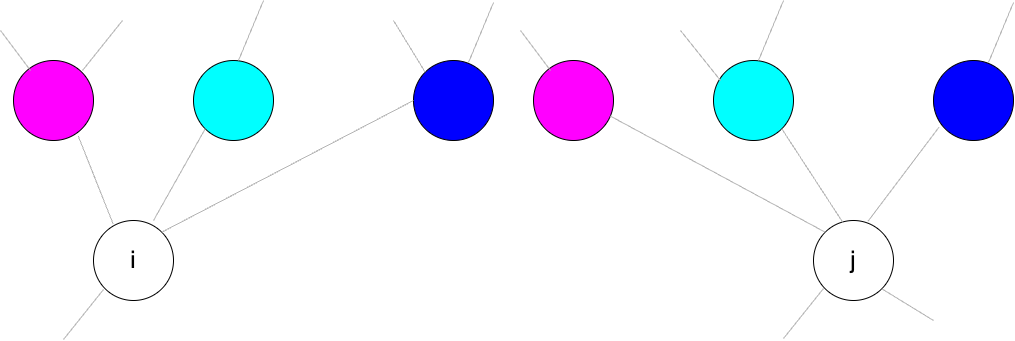

The diagram above was exported from draw.io. Its source (the exported page's mxGraphModel, read from the mxfile embedded in the PNG):
<mxGraphModel dx="760" dy="488" grid="1" gridSize="10" guides="1" tooltips="1" connect="1" arrows="1" fold="1" page="1" pageScale="1" pageWidth="850" pageHeight="1100" math="0" shadow="0">
  <root>
    <mxCell id="0" />
    <mxCell id="1" parent="0" />
    <mxCell id="2" value="&lt;font style=&quot;font-size: 24px;&quot;&gt;i&lt;/font&gt;" style="ellipse;whiteSpace=wrap;html=1;aspect=fixed;" vertex="1" parent="1">
      <mxGeometry x="123" y="320" width="80" height="80" as="geometry" />
    </mxCell>
    <mxCell id="4" value="" style="ellipse;whiteSpace=wrap;html=1;aspect=fixed;fillColor=#FF00FF;" vertex="1" parent="1">
      <mxGeometry x="43" y="160" width="80" height="80" as="geometry" />
    </mxCell>
    <mxCell id="5" value="" style="ellipse;whiteSpace=wrap;html=1;aspect=fixed;fillColor=#00FFFF;" vertex="1" parent="1">
      <mxGeometry x="223" y="160" width="80" height="80" as="geometry" />
    </mxCell>
    <mxCell id="6" value="" style="ellipse;whiteSpace=wrap;html=1;aspect=fixed;fillColor=#0000FF;" vertex="1" parent="1">
      <mxGeometry x="443" y="160" width="80" height="80" as="geometry" />
    </mxCell>
    <mxCell id="7" value="" style="endArrow=none;html=1;fontSize=24;exitX=0.246;exitY=0.044;exitDx=0;exitDy=0;exitPerimeter=0;entryX=0.809;entryY=0.944;entryDx=0;entryDy=0;entryPerimeter=0;strokeColor=#B3B3B3;" edge="1" parent="1" source="2" target="4">
      <mxGeometry width="50" height="50" relative="1" as="geometry">
        <mxPoint x="203" y="270" as="sourcePoint" />
        <mxPoint x="253" y="220" as="targetPoint" />
      </mxGeometry>
    </mxCell>
    <mxCell id="8" value="" style="endArrow=none;html=1;fontSize=24;exitX=0.75;exitY=0;exitDx=0;exitDy=0;exitPerimeter=0;entryX=0;entryY=1;entryDx=0;entryDy=0;strokeColor=#B3B3B3;" edge="1" parent="1" source="2" target="5">
      <mxGeometry width="50" height="50" relative="1" as="geometry">
        <mxPoint x="152.68000000000006" y="333.52" as="sourcePoint" />
        <mxPoint x="117.72000000000003" y="245.51999999999998" as="targetPoint" />
      </mxGeometry>
    </mxCell>
    <mxCell id="9" value="" style="endArrow=none;html=1;fontSize=24;exitX=1;exitY=0;exitDx=0;exitDy=0;entryX=0;entryY=0.5;entryDx=0;entryDy=0;strokeColor=#B3B3B3;" edge="1" parent="1" source="2" target="6">
      <mxGeometry width="50" height="50" relative="1" as="geometry">
        <mxPoint x="193" y="330" as="sourcePoint" />
        <mxPoint x="244.7157287525381" y="238.2842712474619" as="targetPoint" />
      </mxGeometry>
    </mxCell>
    <mxCell id="13" value="" style="endArrow=none;html=1;fontSize=24;exitX=0.75;exitY=0;exitDx=0;exitDy=0;exitPerimeter=0;strokeColor=#B3B3B3;" edge="1" parent="1">
      <mxGeometry width="50" height="50" relative="1" as="geometry">
        <mxPoint x="268" y="160" as="sourcePoint" />
        <mxPoint x="293" y="100" as="targetPoint" />
      </mxGeometry>
    </mxCell>
    <mxCell id="14" value="" style="endArrow=none;html=1;fontSize=24;exitX=0;exitY=0;exitDx=0;exitDy=0;strokeColor=#B3B3B3;" edge="1" parent="1" source="6">
      <mxGeometry width="50" height="50" relative="1" as="geometry">
        <mxPoint x="470.5" y="160" as="sourcePoint" />
        <mxPoint x="423" y="120" as="targetPoint" />
      </mxGeometry>
    </mxCell>
    <mxCell id="15" value="" style="endArrow=none;html=1;fontSize=24;exitX=0.75;exitY=0;exitDx=0;exitDy=0;exitPerimeter=0;strokeColor=#B3B3B3;" edge="1" parent="1">
      <mxGeometry width="50" height="50" relative="1" as="geometry">
        <mxPoint x="498" y="162" as="sourcePoint" />
        <mxPoint x="523" y="102" as="targetPoint" />
      </mxGeometry>
    </mxCell>
    <mxCell id="16" value="" style="endArrow=none;html=1;fontSize=24;exitX=0.75;exitY=0;exitDx=0;exitDy=0;exitPerimeter=0;strokeColor=#B3B3B3;" edge="1" parent="1">
      <mxGeometry width="50" height="50" relative="1" as="geometry">
        <mxPoint x="112" y="170" as="sourcePoint" />
        <mxPoint x="152" y="120" as="targetPoint" />
      </mxGeometry>
    </mxCell>
    <mxCell id="17" value="" style="endArrow=none;html=1;fontSize=24;exitX=0.75;exitY=0;exitDx=0;exitDy=0;exitPerimeter=0;strokeColor=#B3B3B3;" edge="1" parent="1">
      <mxGeometry width="50" height="50" relative="1" as="geometry">
        <mxPoint x="60" y="170" as="sourcePoint" />
        <mxPoint x="30" y="130" as="targetPoint" />
      </mxGeometry>
    </mxCell>
    <mxCell id="18" value="" style="endArrow=none;html=1;fontSize=24;exitX=0.75;exitY=0;exitDx=0;exitDy=0;exitPerimeter=0;strokeColor=#B3B3B3;" edge="1" parent="1">
      <mxGeometry width="50" height="50" relative="1" as="geometry">
        <mxPoint x="93" y="439" as="sourcePoint" />
        <mxPoint x="133" y="389" as="targetPoint" />
      </mxGeometry>
    </mxCell>
    <mxCell id="22" value="&lt;font style=&quot;font-size: 24px;&quot;&gt;j&lt;/font&gt;" style="ellipse;whiteSpace=wrap;html=1;aspect=fixed;" vertex="1" parent="1">
      <mxGeometry x="843" y="320" width="80" height="80" as="geometry" />
    </mxCell>
    <mxCell id="23" value="" style="ellipse;whiteSpace=wrap;html=1;aspect=fixed;fillColor=#FF00FF;" vertex="1" parent="1">
      <mxGeometry x="563" y="160" width="80" height="80" as="geometry" />
    </mxCell>
    <mxCell id="24" value="" style="ellipse;whiteSpace=wrap;html=1;aspect=fixed;fillColor=#00FFFF;" vertex="1" parent="1">
      <mxGeometry x="743" y="160" width="80" height="80" as="geometry" />
    </mxCell>
    <mxCell id="25" value="" style="ellipse;whiteSpace=wrap;html=1;aspect=fixed;fillColor=#0000FF;" vertex="1" parent="1">
      <mxGeometry x="963" y="160" width="80" height="80" as="geometry" />
    </mxCell>
    <mxCell id="29" value="" style="endArrow=none;html=1;fontSize=24;exitX=0.684;exitY=0.006;exitDx=0;exitDy=0;exitPerimeter=0;entryX=0.071;entryY=0.831;entryDx=0;entryDy=0;entryPerimeter=0;strokeColor=#B3B3B3;" edge="1" parent="1" source="22" target="25">
      <mxGeometry width="50" height="50" relative="1" as="geometry">
        <mxPoint x="723" y="340" as="sourcePoint" />
        <mxPoint x="774.7157287525381" y="248.2842712474619" as="targetPoint" />
      </mxGeometry>
    </mxCell>
    <mxCell id="30" value="" style="endArrow=none;html=1;fontSize=24;exitX=1;exitY=1;exitDx=0;exitDy=0;entryX=0.371;entryY=0.031;entryDx=0;entryDy=0;entryPerimeter=0;strokeColor=#B3B3B3;" edge="1" parent="1" source="24" target="22">
      <mxGeometry width="50" height="50" relative="1" as="geometry">
        <mxPoint x="733" y="350" as="sourcePoint" />
        <mxPoint x="784.7157287525381" y="258.2842712474619" as="targetPoint" />
      </mxGeometry>
    </mxCell>
    <mxCell id="31" value="" style="endArrow=none;html=1;fontSize=24;exitX=0;exitY=0;exitDx=0;exitDy=0;entryX=0.959;entryY=0.694;entryDx=0;entryDy=0;entryPerimeter=0;strokeColor=#B3B3B3;" edge="1" parent="1" source="22" target="23">
      <mxGeometry width="50" height="50" relative="1" as="geometry">
        <mxPoint x="743" y="360" as="sourcePoint" />
        <mxPoint x="794.7157287525381" y="268.2842712474619" as="targetPoint" />
      </mxGeometry>
    </mxCell>
    <mxCell id="32" value="" style="endArrow=none;html=1;fontSize=24;exitX=0.75;exitY=0;exitDx=0;exitDy=0;exitPerimeter=0;strokeColor=#B3B3B3;" edge="1" parent="1">
      <mxGeometry width="50" height="50" relative="1" as="geometry">
        <mxPoint x="788" y="160" as="sourcePoint" />
        <mxPoint x="813" y="100" as="targetPoint" />
      </mxGeometry>
    </mxCell>
    <mxCell id="34" value="" style="endArrow=none;html=1;fontSize=24;exitX=0.75;exitY=0;exitDx=0;exitDy=0;exitPerimeter=0;strokeColor=#B3B3B3;" edge="1" parent="1">
      <mxGeometry width="50" height="50" relative="1" as="geometry">
        <mxPoint x="1018" y="162" as="sourcePoint" />
        <mxPoint x="1043" y="102" as="targetPoint" />
      </mxGeometry>
    </mxCell>
    <mxCell id="36" value="" style="endArrow=none;html=1;fontSize=24;exitX=0.75;exitY=0;exitDx=0;exitDy=0;exitPerimeter=0;strokeColor=#B3B3B3;" edge="1" parent="1">
      <mxGeometry width="50" height="50" relative="1" as="geometry">
        <mxPoint x="580" y="170" as="sourcePoint" />
        <mxPoint x="550" y="130" as="targetPoint" />
      </mxGeometry>
    </mxCell>
    <mxCell id="38" value="" style="endArrow=none;html=1;fontSize=24;exitX=0.75;exitY=0;exitDx=0;exitDy=0;exitPerimeter=0;strokeColor=#B3B3B3;" edge="1" parent="1">
      <mxGeometry width="50" height="50" relative="1" as="geometry">
        <mxPoint x="813" y="438" as="sourcePoint" />
        <mxPoint x="853" y="388" as="targetPoint" />
      </mxGeometry>
    </mxCell>
    <mxCell id="39" value="" style="endArrow=none;html=1;fontSize=24;entryX=1;entryY=1;entryDx=0;entryDy=0;strokeColor=#B3B3B3;" edge="1" parent="1" target="22">
      <mxGeometry width="50" height="50" relative="1" as="geometry">
        <mxPoint x="963" y="420" as="sourcePoint" />
        <mxPoint x="863" y="398" as="targetPoint" />
      </mxGeometry>
    </mxCell>
    <mxCell id="42" value="" style="endArrow=none;html=1;fontSize=24;exitX=0.75;exitY=0;exitDx=0;exitDy=0;exitPerimeter=0;strokeColor=#B3B3B3;" edge="1" parent="1">
      <mxGeometry width="50" height="50" relative="1" as="geometry">
        <mxPoint x="750" y="180" as="sourcePoint" />
        <mxPoint x="710" y="130" as="targetPoint" />
      </mxGeometry>
    </mxCell>
  </root>
</mxGraphModel>